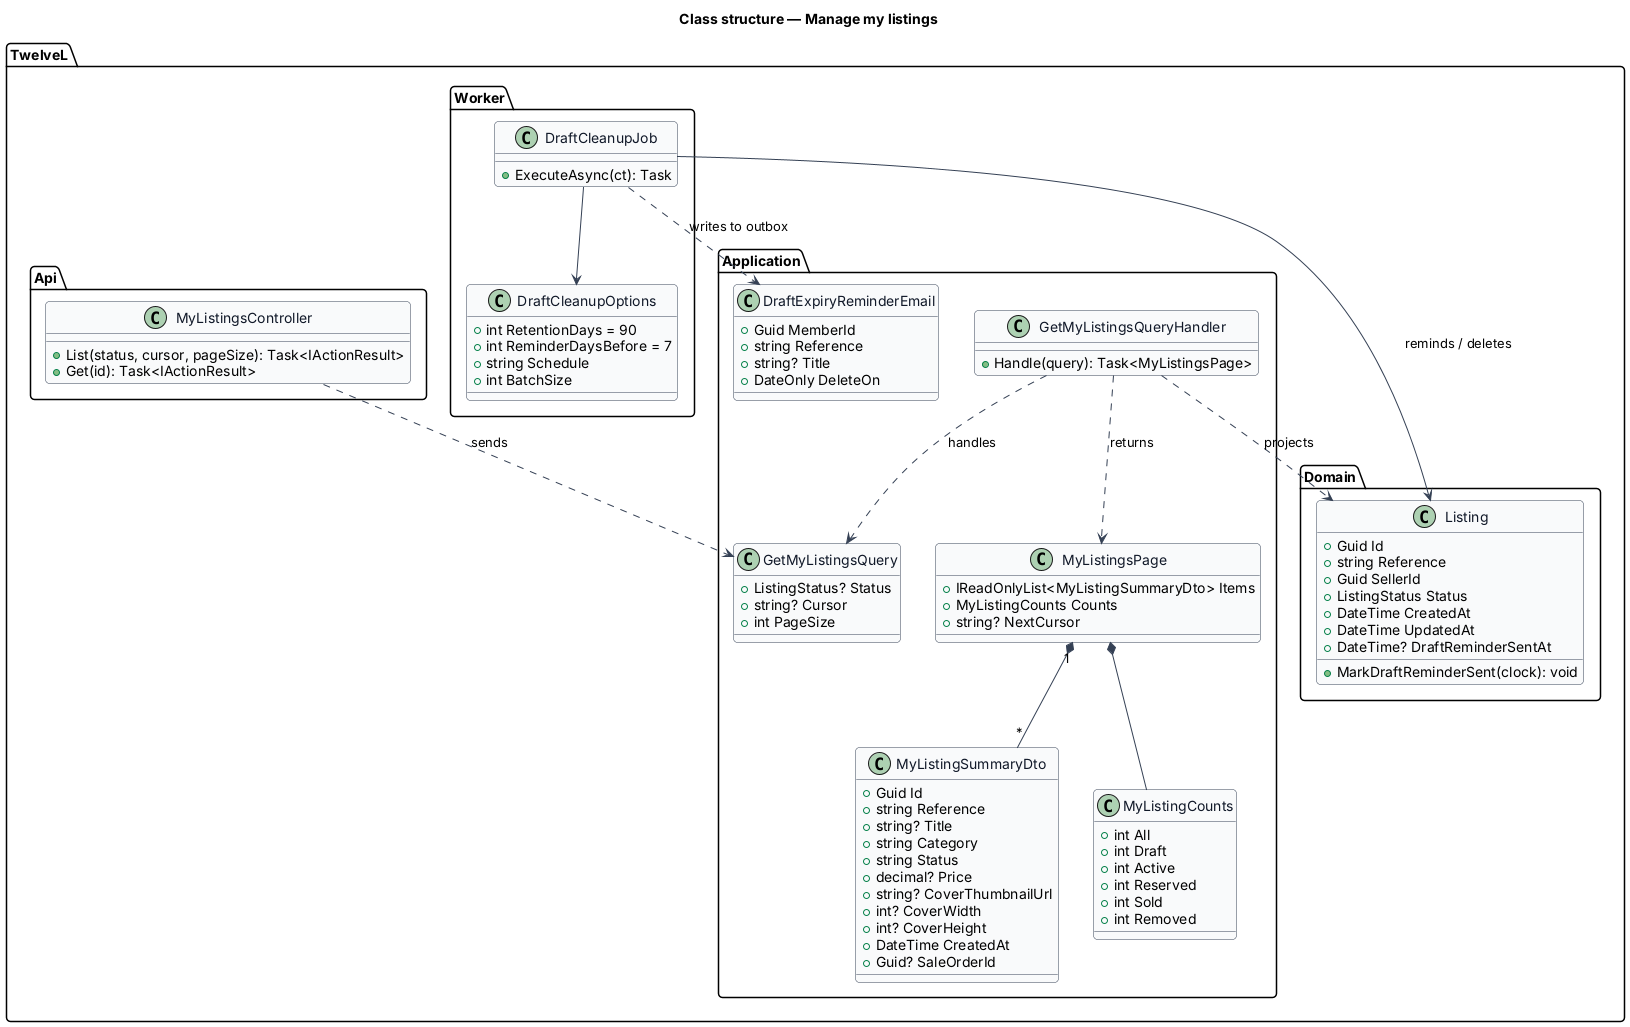

The diagram above was rendered by PlantUML. Its source (embedded in the PNG):
@startuml
skinparam backgroundColor #FFFFFF
skinparam shadowing false
skinparam roundcorner 8
skinparam defaultFontName Arial
skinparam ArrowColor #344054
skinparam class {
  BorderColor #344054
  FontColor #101828
  BackgroundColor #F9FAFB
}
title Class structure — Manage my listings

package "TwelveL.Application" {
  class GetMyListingsQuery {
    +ListingStatus? Status
    +string? Cursor
    +int PageSize
  }
  class GetMyListingsQueryHandler {
    +Handle(query): Task<MyListingsPage>
  }
  class MyListingsPage {
    +IReadOnlyList<MyListingSummaryDto> Items
    +MyListingCounts Counts
    +string? NextCursor
  }
  class MyListingSummaryDto {
    +Guid Id
    +string Reference
    +string? Title
    +string Category
    +string Status
    +decimal? Price
    +string? CoverThumbnailUrl
    +int? CoverWidth
    +int? CoverHeight
    +DateTime CreatedAt
    +Guid? SaleOrderId
  }
  class MyListingCounts {
    +int All
    +int Draft
    +int Active
    +int Reserved
    +int Sold
    +int Removed
  }
  class DraftExpiryReminderEmail {
    +Guid MemberId
    +string Reference
    +string? Title
    +DateOnly DeleteOn
  }
}

package "TwelveL.Domain" {
  class Listing {
    +Guid Id
    +string Reference
    +Guid SellerId
    +ListingStatus Status
    +DateTime CreatedAt
    +DateTime UpdatedAt
    +DateTime? DraftReminderSentAt
    +MarkDraftReminderSent(clock): void
  }
}

package "TwelveL.Worker" {
  class DraftCleanupJob {
    +ExecuteAsync(ct): Task
  }
  class DraftCleanupOptions {
    +int RetentionDays = 90
    +int ReminderDaysBefore = 7
    +string Schedule
    +int BatchSize
  }
}

package "TwelveL.Api" {
  class MyListingsController {
    +List(status, cursor, pageSize): Task<IActionResult>
    +Get(id): Task<IActionResult>
  }
}

MyListingsController ..> GetMyListingsQuery : sends
GetMyListingsQueryHandler ..> GetMyListingsQuery : handles
GetMyListingsQueryHandler ..> MyListingsPage : returns
MyListingsPage "1" *-- "*" MyListingSummaryDto
MyListingsPage *-- MyListingCounts
GetMyListingsQueryHandler ..> Listing : projects
DraftCleanupJob --> Listing : reminds / deletes
DraftCleanupJob ..> DraftExpiryReminderEmail : writes to outbox
DraftCleanupJob --> DraftCleanupOptions
@enduml